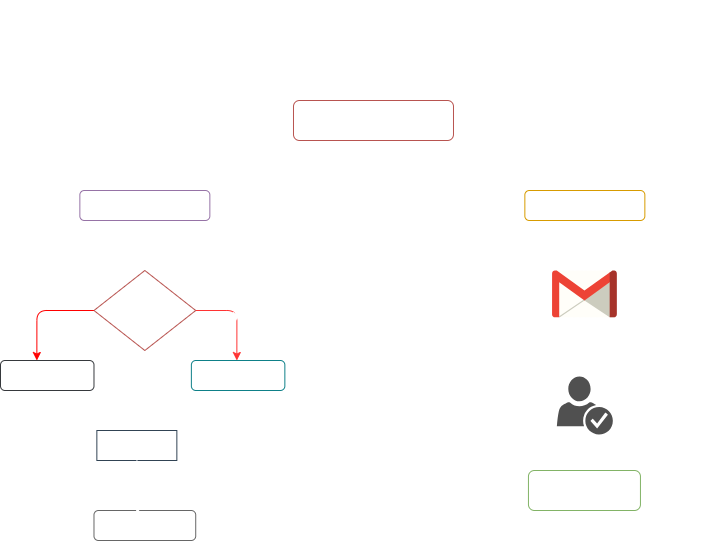

The diagram above was exported from draw.io. Its source (the exported page's mxGraphModel, read from the mxfile embedded in the PNG):
<mxGraphModel dx="1030" dy="660" grid="1" gridSize="10" guides="1" tooltips="1" connect="1" arrows="1" fold="1" page="1" pageScale="1" pageWidth="850" pageHeight="1100" math="0" shadow="0">
  <root>
    <mxCell id="0" />
    <mxCell id="1" parent="0" />
    <mxCell id="O_QNZFcu7wRTkWzHG675-1" edge="1" parent="1" style="edgeStyle=orthogonalEdgeStyle;rounded=0;orthogonalLoop=1;jettySize=auto;html=1;fontFamily=Helvetica;fontSize=12;fontColor=#FFFFFF;labelBackgroundColor=default;">
      <mxGeometry relative="1" as="geometry">
        <Array as="points">
          <mxPoint x="424.35" y="190" />
          <mxPoint x="204.35000000000002" y="190" />
        </Array>
        <mxPoint x="424.35" y="170" as="sourcePoint" />
        <mxPoint x="204.35000000000002" y="220" as="targetPoint" />
      </mxGeometry>
    </mxCell>
    <mxCell id="O_QNZFcu7wRTkWzHG675-2" edge="1" parent="1" style="edgeStyle=orthogonalEdgeStyle;rounded=0;orthogonalLoop=1;jettySize=auto;html=1;fontFamily=Helvetica;fontSize=12;fontColor=#FFFFFF;labelBackgroundColor=default;">
      <mxGeometry relative="1" as="geometry">
        <Array as="points">
          <mxPoint x="424.35" y="190" />
          <mxPoint x="644.35" y="190" />
        </Array>
        <mxPoint x="424.35" y="170" as="sourcePoint" />
        <mxPoint x="644.35" y="220" as="targetPoint" />
      </mxGeometry>
    </mxCell>
    <mxCell id="O_QNZFcu7wRTkWzHG675-3" parent="1" style="rounded=1;whiteSpace=wrap;html=1;strokeColor=#b85450;align=center;verticalAlign=top;fontFamily=Helvetica;fontSize=12;labelBackgroundColor=none;fillColor=none;fillStyle=solid;fontColor=#FFFFFF;" value="&lt;b&gt;&lt;font style=&quot;font-size: 20px;&quot;&gt;Fetcher&lt;/font&gt;&lt;/b&gt;" vertex="1">
      <mxGeometry height="40" width="160" x="352.99" y="130" as="geometry" />
    </mxCell>
    <mxCell id="O_QNZFcu7wRTkWzHG675-4" edge="1" parent="1" source="O_QNZFcu7wRTkWzHG675-5" style="edgeStyle=orthogonalEdgeStyle;rounded=0;orthogonalLoop=1;jettySize=auto;html=1;entryX=0.5;entryY=0;entryDx=0;entryDy=0;fontFamily=Helvetica;fontSize=12;fontColor=#FFFFFF;labelBackgroundColor=default;" target="O_QNZFcu7wRTkWzHG675-10">
      <mxGeometry relative="1" as="geometry" />
    </mxCell>
    <mxCell id="O_QNZFcu7wRTkWzHG675-5" parent="1" style="rounded=1;whiteSpace=wrap;html=1;strokeColor=#9673a6;align=center;verticalAlign=top;fontFamily=Helvetica;fontSize=12;labelBackgroundColor=none;fillColor=none;fillStyle=solid;fontColor=#FFFFFF;" value="&lt;b&gt;&lt;font style=&quot;font-size: 15px;&quot;&gt;Feed Fetcher&lt;/font&gt;&lt;/b&gt;" vertex="1">
      <mxGeometry height="30" width="130" x="139.35000000000002" y="220" as="geometry" />
    </mxCell>
    <mxCell id="O_QNZFcu7wRTkWzHG675-6" edge="1" parent="1" source="O_QNZFcu7wRTkWzHG675-7" style="edgeStyle=orthogonalEdgeStyle;rounded=0;orthogonalLoop=1;jettySize=auto;html=1;fontFamily=Helvetica;fontSize=12;fontColor=#FFFFFF;labelBackgroundColor=default;" target="O_QNZFcu7wRTkWzHG675-24">
      <mxGeometry relative="1" as="geometry" />
    </mxCell>
    <mxCell id="O_QNZFcu7wRTkWzHG675-7" parent="1" style="rounded=1;whiteSpace=wrap;html=1;strokeColor=#d79b00;align=center;verticalAlign=top;fontFamily=Helvetica;fontSize=12;labelBackgroundColor=none;fillColor=none;fontColor=#FFFFFF;" value="&lt;b&gt;&lt;font style=&quot;font-size: 16px;&quot;&gt;Newsletter&lt;/font&gt;&lt;/b&gt;" vertex="1">
      <mxGeometry height="30" width="120" x="584.35" y="220" as="geometry" />
    </mxCell>
    <mxCell id="O_QNZFcu7wRTkWzHG675-8" edge="1" parent="1" source="O_QNZFcu7wRTkWzHG675-10" style="edgeStyle=orthogonalEdgeStyle;rounded=1;orthogonalLoop=1;jettySize=auto;html=1;fontFamily=Helvetica;fontSize=12;fontColor=#FFFFFF;labelBackgroundColor=default;fillColor=#e51400;strokeColor=#FF3333;curved=0;">
      <mxGeometry relative="1" as="geometry">
        <mxPoint x="296.35" y="390" as="targetPoint" />
      </mxGeometry>
    </mxCell>
    <mxCell id="O_QNZFcu7wRTkWzHG675-9" edge="1" parent="1" source="O_QNZFcu7wRTkWzHG675-10" style="edgeStyle=orthogonalEdgeStyle;rounded=1;orthogonalLoop=1;jettySize=auto;html=1;exitX=0;exitY=0.5;exitDx=0;exitDy=0;fontFamily=Helvetica;fontSize=12;fontColor=#FFFFFF;labelBackgroundColor=default;labelBorderColor=light-dark(#e30d0d, #ededed);fillColor=#e51400;strokeColor=#FF0000;curved=0;">
      <mxGeometry relative="1" as="geometry">
        <mxPoint x="96.35000000000002" y="390" as="targetPoint" />
      </mxGeometry>
    </mxCell>
    <mxCell id="O_QNZFcu7wRTkWzHG675-10" parent="1" style="rhombus;whiteSpace=wrap;html=1;strokeColor=#b85450;align=center;verticalAlign=top;fontFamily=Helvetica;fontSize=12;labelBackgroundColor=none;fillColor=none;fontColor=#FFFFFF;" value="&lt;div&gt;&lt;b&gt;&lt;font style=&quot;font-size: 13px;&quot;&gt;&lt;br&gt;&lt;/font&gt;&lt;/b&gt;&lt;/div&gt;&lt;div&gt;&lt;span style=&quot;&quot;&gt;&lt;b&gt;&lt;font style=&quot;font-size: 13px;&quot;&gt;RSS&amp;nbsp;&lt;/font&gt;&lt;/b&gt;&lt;/span&gt;&lt;/div&gt;&lt;div&gt;&lt;b&gt;&lt;font style=&quot;font-size: 13px;&quot;&gt;Sources&lt;/font&gt;&lt;/b&gt;&lt;/div&gt;" vertex="1">
      <mxGeometry height="80" width="101.74" x="153.48000000000002" y="300" as="geometry" />
    </mxCell>
    <mxCell id="O_QNZFcu7wRTkWzHG675-11" parent="1" style="text;html=1;whiteSpace=wrap;strokeColor=none;fillColor=none;align=center;verticalAlign=middle;rounded=0;fontFamily=Helvetica;fontSize=12;fontColor=#FFFFFF;labelBackgroundColor=none;" value="&lt;b&gt;YES&lt;/b&gt;" vertex="1">
      <mxGeometry height="30" width="60" x="96.35000000000001" y="308.4" as="geometry" />
    </mxCell>
    <mxCell id="i1RpIx6mD969lJSarnO3-2" edge="1" parent="1" source="O_QNZFcu7wRTkWzHG675-12" style="edgeStyle=orthogonalEdgeStyle;rounded=0;orthogonalLoop=1;jettySize=auto;html=1;exitX=0.75;exitY=1;exitDx=0;exitDy=0;fontColor=#FFFFFF;">
      <mxGeometry relative="1" as="geometry">
        <mxPoint x="296.2352941176471" y="350" as="targetPoint" />
      </mxGeometry>
    </mxCell>
    <mxCell id="O_QNZFcu7wRTkWzHG675-12" parent="1" style="text;html=1;whiteSpace=wrap;strokeColor=none;fillColor=none;align=center;verticalAlign=middle;rounded=0;fontFamily=Helvetica;fontSize=12;fontColor=#FFFFFF;labelBackgroundColor=none;" value="&lt;b&gt;NO&lt;/b&gt;" vertex="1">
      <mxGeometry height="30" width="60" x="250.87000000000003" y="308.4" as="geometry" />
    </mxCell>
    <mxCell id="O_QNZFcu7wRTkWzHG675-13" edge="1" parent="1" source="O_QNZFcu7wRTkWzHG675-14" style="edgeStyle=orthogonalEdgeStyle;rounded=0;orthogonalLoop=1;jettySize=auto;html=1;fontFamily=Helvetica;fontSize=12;fontColor=#FFFFFF;labelBackgroundColor=default;">
      <mxGeometry relative="1" as="geometry">
        <mxPoint x="196.35000000000002" y="460" as="targetPoint" />
      </mxGeometry>
    </mxCell>
    <mxCell id="O_QNZFcu7wRTkWzHG675-14" parent="1" style="rounded=1;whiteSpace=wrap;html=1;strokeColor=#36393d;align=center;verticalAlign=top;fontFamily=Helvetica;fontSize=12;labelBackgroundColor=none;fillColor=none;fontColor=#FFFFFF;" value="&lt;b&gt;Feed Parser&lt;/b&gt;" vertex="1">
      <mxGeometry height="30" width="93.48" x="60" y="390" as="geometry" />
    </mxCell>
    <mxCell id="O_QNZFcu7wRTkWzHG675-15" edge="1" parent="1" source="O_QNZFcu7wRTkWzHG675-16" style="edgeStyle=orthogonalEdgeStyle;rounded=0;orthogonalLoop=1;jettySize=auto;html=1;exitX=0;exitY=0.5;exitDx=0;exitDy=0;fontFamily=Helvetica;fontSize=12;fontColor=#FFFFFF;labelBackgroundColor=default;">
      <mxGeometry relative="1" as="geometry">
        <mxPoint x="196.35000000000002" y="460" as="targetPoint" />
      </mxGeometry>
    </mxCell>
    <mxCell id="O_QNZFcu7wRTkWzHG675-16" parent="1" style="rounded=1;whiteSpace=wrap;html=1;strokeColor=#0e8088;align=center;verticalAlign=top;fontFamily=Helvetica;fontSize=12;labelBackgroundColor=none;fillColor=none;fontColor=#FFFFFF;" value="&lt;b&gt;Beautiful Soup&lt;/b&gt;" vertex="1">
      <mxGeometry height="30" width="93.48" x="250.87" y="390" as="geometry" />
    </mxCell>
    <mxCell id="O_QNZFcu7wRTkWzHG675-17" parent="1" style="rounded=0;whiteSpace=wrap;html=1;strokeColor=#314354;align=center;verticalAlign=top;fontFamily=Helvetica;fontSize=12;fontColor=#FFFFFF;labelBackgroundColor=none;fillColor=none;" value="&lt;b&gt;URL&lt;/b&gt;" vertex="1">
      <mxGeometry height="30" width="80" x="156.35000000000002" y="460" as="geometry" />
    </mxCell>
    <mxCell id="O_QNZFcu7wRTkWzHG675-20" parent="1" style="rounded=1;whiteSpace=wrap;html=1;strokeColor=#666666;align=center;verticalAlign=top;fontFamily=Helvetica;fontSize=12;fontColor=#FFFFFF;labelBackgroundColor=none;fillColor=none;" value="&lt;div&gt;&lt;b&gt;Trafilatura&lt;/b&gt;&lt;/div&gt;" vertex="1">
      <mxGeometry height="30" width="101.74" x="153.48000000000002" y="540" as="geometry" />
    </mxCell>
    <mxCell id="O_QNZFcu7wRTkWzHG675-21" edge="1" parent="1" source="O_QNZFcu7wRTkWzHG675-17" style="edgeStyle=orthogonalEdgeStyle;rounded=0;orthogonalLoop=1;jettySize=auto;html=1;entryX=0.43;entryY=0.1;entryDx=0;entryDy=0;entryPerimeter=0;fontFamily=Helvetica;fontSize=12;fontColor=#FFFFFF;labelBackgroundColor=default;" target="O_QNZFcu7wRTkWzHG675-20">
      <mxGeometry relative="1" as="geometry" />
    </mxCell>
    <mxCell id="O_QNZFcu7wRTkWzHG675-22" parent="1" style="text;html=1;whiteSpace=wrap;strokeColor=none;fillColor=none;align=center;verticalAlign=middle;rounded=0;fontFamily=Helvetica;fontSize=12;fontColor=#FFFFFF;labelBackgroundColor=none;fontStyle=1" value="Extract Articles" vertex="1">
      <mxGeometry height="30" width="60" x="126.35000000000002" y="500" as="geometry" />
    </mxCell>
    <mxCell id="O_QNZFcu7wRTkWzHG675-23" edge="1" parent="1" source="O_QNZFcu7wRTkWzHG675-24" style="edgeStyle=orthogonalEdgeStyle;rounded=0;orthogonalLoop=1;jettySize=auto;html=1;fontFamily=Helvetica;fontSize=12;fontColor=#FFFFFF;labelBackgroundColor=default;" target="O_QNZFcu7wRTkWzHG675-26">
      <mxGeometry relative="1" as="geometry" />
    </mxCell>
    <mxCell id="O_QNZFcu7wRTkWzHG675-24" parent="1" style="dashed=0;outlineConnect=0;html=1;align=center;labelPosition=center;verticalLabelPosition=bottom;verticalAlign=top;shape=mxgraph.weblogos.gmail;strokeColor=default;fontFamily=Helvetica;fontSize=12;fontColor=#FFFFFF;labelBackgroundColor=default;fillColor=default;" value="" vertex="1">
      <mxGeometry height="46.800000000000004" width="64.8" x="611.5500000000001" y="300" as="geometry" />
    </mxCell>
    <mxCell id="O_QNZFcu7wRTkWzHG675-25" edge="1" parent="1" source="O_QNZFcu7wRTkWzHG675-26" style="edgeStyle=orthogonalEdgeStyle;rounded=0;orthogonalLoop=1;jettySize=auto;html=1;fontFamily=Helvetica;fontSize=12;fontColor=#FFFFFF;labelBackgroundColor=default;" target="O_QNZFcu7wRTkWzHG675-29" value="">
      <mxGeometry relative="1" as="geometry">
        <Array as="points">
          <mxPoint x="644" y="480" />
          <mxPoint x="644" y="480" />
        </Array>
      </mxGeometry>
    </mxCell>
    <mxCell id="O_QNZFcu7wRTkWzHG675-26" parent="1" style="sketch=0;pointerEvents=1;shadow=0;dashed=0;html=1;strokeColor=none;fillColor=#505050;labelPosition=center;verticalLabelPosition=bottom;verticalAlign=top;outlineConnect=0;align=center;shape=mxgraph.office.security.credentials;fontFamily=Helvetica;fontSize=12;fontColor=#FFFFFF;labelBackgroundColor=default;" value="" vertex="1">
      <mxGeometry height="58" width="56" x="616.35" y="406" as="geometry" />
    </mxCell>
    <mxCell id="O_QNZFcu7wRTkWzHG675-27" parent="1" style="text;html=1;whiteSpace=wrap;strokeColor=none;fillColor=none;align=center;verticalAlign=middle;rounded=0;fontFamily=Helvetica;fontSize=12;fontColor=#FFFFFF;labelBackgroundColor=none;" value="&lt;b&gt;Creditenials(API and Token)&lt;/b&gt;" vertex="1">
      <mxGeometry height="30" width="60" x="696.35" y="420" as="geometry" />
    </mxCell>
    <mxCell id="O_QNZFcu7wRTkWzHG675-29" parent="1" style="rounded=1;whiteSpace=wrap;html=1;strokeColor=#82b366;align=center;verticalAlign=top;fontFamily=Helvetica;fontSize=12;labelBackgroundColor=none;fillColor=none;fontStyle=1;fontColor=#FFFFFF;" value="Extract&lt;div&gt;Gmail Body&lt;/div&gt;" vertex="1">
      <mxGeometry height="40" width="112" x="587.95" y="500" as="geometry" />
    </mxCell>
    <mxCell id="O_QNZFcu7wRTkWzHG675-32" parent="1" style="text;strokeColor=none;fillColor=none;html=1;fontSize=22;fontStyle=1;verticalAlign=middle;align=center;autosizeText=1;fontFamily=Helvetica;fontColor=#FFFFFF;labelBackgroundColor=none;" value="Fetching Workflow" vertex="1">
      <mxGeometry height="70" width="191" x="330" y="30" as="geometry" />
    </mxCell>
    <mxCell id="UkBAbOmOI7fgkxTbxV1D-1" parent="1" style="text;html=1;whiteSpace=wrap;strokeColor=none;fillColor=none;align=center;verticalAlign=middle;rounded=0;fontStyle=1;autosizeText=1;fontSize=17;fontColor=#FFFFFF;" value="config.json" vertex="1">
      <mxGeometry height="40" width="90" x="390" y="190" as="geometry" />
    </mxCell>
  </root>
</mxGraphModel>